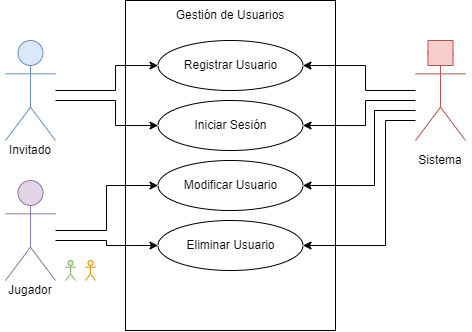

The diagram above was exported from draw.io. Its source (the exported page's mxGraphModel, read from the mxfile embedded in the PNG):
<mxGraphModel dx="539" dy="558" grid="1" gridSize="10" guides="1" tooltips="1" connect="1" arrows="1" fold="1" page="1" pageScale="1" pageWidth="2336" pageHeight="1654" math="0" shadow="0">
  <root>
    <mxCell id="0" />
    <mxCell id="1" parent="0" />
    <mxCell id="TNuyJZjsSOu7bQXIcPg5-7" style="edgeStyle=orthogonalEdgeStyle;rounded=0;orthogonalLoop=1;jettySize=auto;html=1;" parent="1" source="TNuyJZjsSOu7bQXIcPg5-1" target="TNuyJZjsSOu7bQXIcPg5-4" edge="1">
      <mxGeometry relative="1" as="geometry">
        <Array as="points">
          <mxPoint x="180" y="130" />
          <mxPoint x="180" y="105" />
        </Array>
      </mxGeometry>
    </mxCell>
    <mxCell id="TNuyJZjsSOu7bQXIcPg5-11" style="edgeStyle=orthogonalEdgeStyle;rounded=0;orthogonalLoop=1;jettySize=auto;html=1;" parent="1" source="TNuyJZjsSOu7bQXIcPg5-1" target="TNuyJZjsSOu7bQXIcPg5-10" edge="1">
      <mxGeometry relative="1" as="geometry">
        <Array as="points">
          <mxPoint x="180" y="140" />
          <mxPoint x="180" y="165" />
        </Array>
      </mxGeometry>
    </mxCell>
    <mxCell id="TNuyJZjsSOu7bQXIcPg5-1" value="" style="shape=umlActor;verticalLabelPosition=bottom;verticalAlign=top;html=1;outlineConnect=0;fillColor=#dae8fc;strokeColor=#6c8ebf;" parent="1" vertex="1">
      <mxGeometry x="70" y="80" width="50" height="100" as="geometry" />
    </mxCell>
    <mxCell id="TNuyJZjsSOu7bQXIcPg5-2" value="" style="rounded=0;whiteSpace=wrap;html=1;fillColor=none;" parent="1" vertex="1">
      <mxGeometry x="190" y="40" width="210" height="330" as="geometry" />
    </mxCell>
    <mxCell id="TNuyJZjsSOu7bQXIcPg5-3" value="Gestión de Usuarios" style="text;html=1;strokeColor=none;fillColor=none;align=center;verticalAlign=middle;whiteSpace=wrap;rounded=0;" parent="1" vertex="1">
      <mxGeometry x="225" y="40" width="140" height="30" as="geometry" />
    </mxCell>
    <mxCell id="TNuyJZjsSOu7bQXIcPg5-4" value="Registrar Usuario" style="ellipse;whiteSpace=wrap;html=1;fillColor=none;" parent="1" vertex="1">
      <mxGeometry x="222.5" y="80" width="145" height="50" as="geometry" />
    </mxCell>
    <mxCell id="TNuyJZjsSOu7bQXIcPg5-8" style="edgeStyle=orthogonalEdgeStyle;rounded=0;orthogonalLoop=1;jettySize=auto;html=1;" parent="1" source="TNuyJZjsSOu7bQXIcPg5-5" target="TNuyJZjsSOu7bQXIcPg5-4" edge="1">
      <mxGeometry relative="1" as="geometry">
        <Array as="points">
          <mxPoint x="430" y="130" />
          <mxPoint x="430" y="105" />
        </Array>
      </mxGeometry>
    </mxCell>
    <mxCell id="TNuyJZjsSOu7bQXIcPg5-12" style="edgeStyle=orthogonalEdgeStyle;rounded=0;orthogonalLoop=1;jettySize=auto;html=1;entryX=1;entryY=0.5;entryDx=0;entryDy=0;" parent="1" source="TNuyJZjsSOu7bQXIcPg5-5" target="TNuyJZjsSOu7bQXIcPg5-10" edge="1">
      <mxGeometry relative="1" as="geometry">
        <Array as="points">
          <mxPoint x="430" y="140" />
          <mxPoint x="430" y="165" />
        </Array>
      </mxGeometry>
    </mxCell>
    <mxCell id="TNuyJZjsSOu7bQXIcPg5-15" style="edgeStyle=orthogonalEdgeStyle;rounded=0;orthogonalLoop=1;jettySize=auto;html=1;entryX=1;entryY=0.5;entryDx=0;entryDy=0;" parent="1" source="TNuyJZjsSOu7bQXIcPg5-5" target="TNuyJZjsSOu7bQXIcPg5-13" edge="1">
      <mxGeometry relative="1" as="geometry">
        <Array as="points">
          <mxPoint x="439" y="150" />
          <mxPoint x="439" y="225" />
        </Array>
      </mxGeometry>
    </mxCell>
    <mxCell id="TNuyJZjsSOu7bQXIcPg5-18" style="edgeStyle=orthogonalEdgeStyle;rounded=0;orthogonalLoop=1;jettySize=auto;html=1;entryX=1;entryY=0.5;entryDx=0;entryDy=0;" parent="1" source="TNuyJZjsSOu7bQXIcPg5-5" target="TNuyJZjsSOu7bQXIcPg5-16" edge="1">
      <mxGeometry relative="1" as="geometry">
        <Array as="points">
          <mxPoint x="450" y="160" />
          <mxPoint x="450" y="285" />
        </Array>
      </mxGeometry>
    </mxCell>
    <mxCell id="TNuyJZjsSOu7bQXIcPg5-5" value="" style="shape=umlActor;verticalLabelPosition=bottom;verticalAlign=top;html=1;outlineConnect=0;fillColor=#f8cecc;strokeColor=#b85450;" parent="1" vertex="1">
      <mxGeometry x="480" y="80" width="50" height="100" as="geometry" />
    </mxCell>
    <mxCell id="TNuyJZjsSOu7bQXIcPg5-6" value="" style="rounded=0;whiteSpace=wrap;html=1;fillColor=#f8cecc;strokeColor=#b85450;" parent="1" vertex="1">
      <mxGeometry x="492.5" y="80" width="25" height="25" as="geometry" />
    </mxCell>
    <mxCell id="TNuyJZjsSOu7bQXIcPg5-10" value="Iniciar Sesión" style="ellipse;whiteSpace=wrap;html=1;fillColor=none;" parent="1" vertex="1">
      <mxGeometry x="222.5" y="140" width="145" height="50" as="geometry" />
    </mxCell>
    <mxCell id="TNuyJZjsSOu7bQXIcPg5-13" value="Modificar Usuario" style="ellipse;whiteSpace=wrap;html=1;fillColor=none;" parent="1" vertex="1">
      <mxGeometry x="222.5" y="200" width="145" height="50" as="geometry" />
    </mxCell>
    <mxCell id="TNuyJZjsSOu7bQXIcPg5-16" value="Eliminar Usuario" style="ellipse;whiteSpace=wrap;html=1;fillColor=none;" parent="1" vertex="1">
      <mxGeometry x="222.5" y="260" width="145" height="50" as="geometry" />
    </mxCell>
    <mxCell id="TNuyJZjsSOu7bQXIcPg5-20" style="edgeStyle=orthogonalEdgeStyle;rounded=0;orthogonalLoop=1;jettySize=auto;html=1;entryX=0;entryY=0.5;entryDx=0;entryDy=0;" parent="1" source="TNuyJZjsSOu7bQXIcPg5-19" target="TNuyJZjsSOu7bQXIcPg5-13" edge="1">
      <mxGeometry relative="1" as="geometry">
        <Array as="points">
          <mxPoint x="171" y="270" />
          <mxPoint x="171" y="225" />
        </Array>
      </mxGeometry>
    </mxCell>
    <mxCell id="TNuyJZjsSOu7bQXIcPg5-21" style="edgeStyle=orthogonalEdgeStyle;rounded=0;orthogonalLoop=1;jettySize=auto;html=1;entryX=0;entryY=0.5;entryDx=0;entryDy=0;" parent="1" source="TNuyJZjsSOu7bQXIcPg5-19" target="TNuyJZjsSOu7bQXIcPg5-16" edge="1">
      <mxGeometry relative="1" as="geometry">
        <Array as="points">
          <mxPoint x="171" y="280" />
          <mxPoint x="171" y="285" />
        </Array>
      </mxGeometry>
    </mxCell>
    <mxCell id="TNuyJZjsSOu7bQXIcPg5-19" value="" style="shape=umlActor;verticalLabelPosition=bottom;verticalAlign=top;html=1;outlineConnect=0;fillColor=#e1d5e7;strokeColor=#9673a6;" parent="1" vertex="1">
      <mxGeometry x="70" y="220" width="50" height="100" as="geometry" />
    </mxCell>
    <mxCell id="TNuyJZjsSOu7bQXIcPg5-22" value="" style="shape=umlActor;verticalLabelPosition=bottom;verticalAlign=top;html=1;outlineConnect=0;fillColor=#d5e8d4;strokeColor=#82b366;" parent="1" vertex="1">
      <mxGeometry x="130" y="300" width="10" height="20" as="geometry" />
    </mxCell>
    <mxCell id="TNuyJZjsSOu7bQXIcPg5-23" value="" style="shape=umlActor;verticalLabelPosition=bottom;verticalAlign=top;html=1;outlineConnect=0;fillColor=#ffe6cc;strokeColor=#d79b00;" parent="1" vertex="1">
      <mxGeometry x="150" y="300" width="10" height="20" as="geometry" />
    </mxCell>
    <mxCell id="g3k42GjmxcD1SGmp0Aqb-1" value="Invitado" style="text;html=1;strokeColor=none;fillColor=none;align=center;verticalAlign=middle;whiteSpace=wrap;rounded=0;" vertex="1" parent="1">
      <mxGeometry x="65" y="180" width="60" height="20" as="geometry" />
    </mxCell>
    <mxCell id="g3k42GjmxcD1SGmp0Aqb-3" value="Jugador&lt;span style=&quot;color: rgba(0, 0, 0, 0); font-family: monospace; font-size: 0px; text-align: start;&quot;&gt;%3CmxGraphModel%3E%3Croot%3E%3CmxCell%20id%3D%220%22%2F%3E%3CmxCell%20id%3D%221%22%20parent%3D%220%22%2F%3E%3CmxCell%20id%3D%222%22%20value%3D%22Invitado%22%20style%3D%22text%3Bhtml%3D1%3BstrokeColor%3Dnone%3BfillColor%3Dnone%3Balign%3Dcenter%3BverticalAlign%3Dmiddle%3BwhiteSpace%3Dwrap%3Brounded%3D0%3B%22%20vertex%3D%221%22%20parent%3D%221%22%3E%3CmxGeometry%20x%3D%2265%22%20y%3D%22180%22%20width%3D%2260%22%20height%3D%2220%22%20as%3D%22geometry%22%2F%3E%3C%2FmxCell%3E%3C%2Froot%3E%3C%2FmxGraphModel%3E&lt;/span&gt;" style="text;html=1;strokeColor=none;fillColor=none;align=center;verticalAlign=middle;whiteSpace=wrap;rounded=0;" vertex="1" parent="1">
      <mxGeometry x="65" y="320" width="60" height="20" as="geometry" />
    </mxCell>
    <mxCell id="g3k42GjmxcD1SGmp0Aqb-4" value="Sistema" style="text;html=1;strokeColor=none;fillColor=none;align=center;verticalAlign=middle;whiteSpace=wrap;rounded=0;" vertex="1" parent="1">
      <mxGeometry x="475" y="190" width="60" height="20" as="geometry" />
    </mxCell>
  </root>
</mxGraphModel>